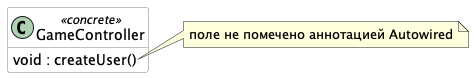

The diagram above was rendered by PlantUML. Its source (embedded in the PNG):
@startuml annotationPreAuthorizeTest
hide empty members
skinparam componentStyle uml2

skinparam component {
  BorderColor #grey
  BackgroundColor #white
}

skinparam class {
  BorderColor #grey
  BackgroundColor #white
}

class GameController <<concrete>> {
void : createUser() 
}
note right of GameController::createUser()
  поле не помечено аннотацией Autowired
end note

@enduml